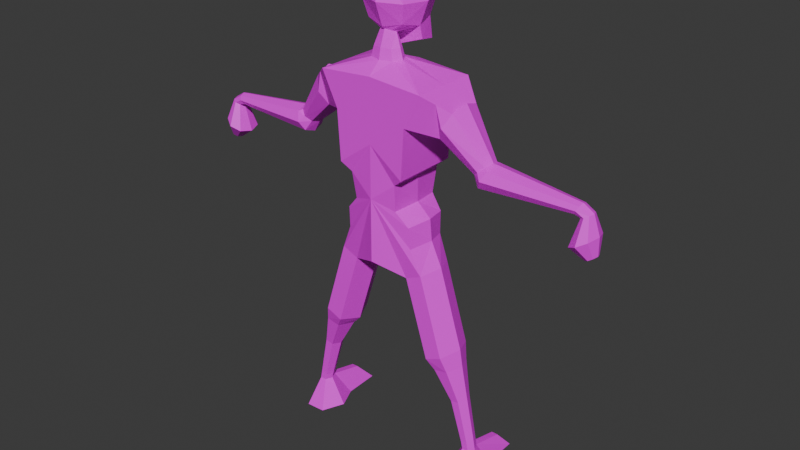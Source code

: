 # Source: ghoul.blend  (saved by Blender 4.1.24; exported with 4.5.12 LTS)
import bpy
from mathutils import Matrix  # noqa: F401  (used for matrix-valued properties, if any)

bpy.ops.wm.read_factory_settings(use_empty=True)
scene = bpy.context.scene
scene.name = 'Scene'

# ---- images (referenced by path relative to the original .blend; pixels are not part of the script)
import os
ASSET_DIR = os.environ.get("B2B_ASSET_DIR", "")  # directory of the original .blend (textures are referenced by path, not embedded)
HERE = os.path.dirname(os.path.abspath(__file__))  # packed textures are extracted next to this script under _unpacked/

def load_image(name, relpath, width, height, colorspace="sRGB"):
    """Load a texture the original file referenced (path relative to the .blend, or extracted next to this script)."""
    p = next((c for c in (os.path.join(HERE, relpath), os.path.join(ASSET_DIR, relpath)) if relpath and os.path.exists(c)), "")
    if p:
        img = bpy.data.images.load(p, check_existing=True)
        img.name = name
    else:  # same state as the original file: an image datablock whose file is absent (Cycles renders it pink)
        img = bpy.data.images.new(name, width, height)
        img.source = "FILE"
        img.filepath = "//" + (relpath or name)
    img.colorspace_settings.name = colorspace
    return img
img_ghoul_tex_pixelart_png = load_image('ghoul_tex_pixelart.png', 'ghoul_tex_pixelart.png', 1024, 1024, 'sRGB')

# ---- materials (node trees are filled in below, after node groups)
mat_material_001 = bpy.data.materials.new('Material.001')
mat_material_001.use_transparent_shadow = False

# ---- material node trees
mat_material_001.use_nodes = True; mat_material_001.node_tree.nodes.clear()
_N = mat_material_001.node_tree.nodes; _L = mat_material_001.node_tree.links
n0 = _N.new('ShaderNodeBsdfPrincipled'); n0.name = 'Principled BSDF'; n0.location = (10, 300)
n1 = _N.new('ShaderNodeOutputMaterial'); n1.name = 'Material Output'; n1.location = (300, 300)
n2 = _N.new('ShaderNodeTexImage'); n2.name = 'Image Texture'; n2.location = (-280, 280)
n2.image = img_ghoul_tex_pixelart_png
n2.interpolation = 'Closest'
_L.new(n0.outputs[0], n1.inputs[0])
_L.new(n2.outputs[0], n0.inputs[0])
n1.is_active_output = True

# ---- world
world_world = bpy.data.worlds.new('World'); scene.world = world_world
world_world.use_nodes = True; world_world.node_tree.nodes.clear()
_N = world_world.node_tree.nodes; _L = world_world.node_tree.links
n0 = _N.new('ShaderNodeOutputWorld'); n0.name = 'World Output'; n0.location = (300, 300)
n1 = _N.new('ShaderNodeBackground'); n1.name = 'Background'; n1.location = (10, 300)
n1.inputs[0].default_value = (0.05088, 0.05088, 0.05088, 1.0)
_L.new(n1.outputs[0], n0.inputs[0])
n0.is_active_output = True
world_world.color = (0.05088, 0.05088, 0.05088)
world_world.use_sun_shadow = False
world_world.sun_shadow_jitter_overblur = 0.0

# ---- meshes
me_cube = bpy.data.meshes.new('Cube')
me_cube.from_pydata([(-0.06992, -0.109, 0.1142), (-0.06584, 0.03563, -0.1466), (-0.06992, 0.109, 0.1142), (0.1481, -0.109, -0.1038), (0.1481, -0.109, 0.1142), (0.1481, 0.109, -0.1038), (0.1481, 0.109, 0.1142), (-0.0938, -0.1329, 0.005182), (-0.0938, -3.092e-10, 0.1381), (-0.0938, 0.1329, 0.005182), (-0.01871, 0.03507, -0.1648), (0.03907, 0.1329, 0.1381), (0.1719, 0.1329, 0.005182), (0.1719, -2.086e-09, -0.1277), (0.1719, 9.596e-10, 0.1381), (0.1719, -0.1329, 0.005182), (-0.01908, -0.03589, -0.1647), (0.03907, -0.1329, 0.1381), (-0.1439, 1.721e-09, 0.005182), (0.03907, 0.183, 0.005182), (0.2221, 2.101e-09, 0.005182), (0.03907, -0.183, 0.005182), (-0.009132, -0.0005259, -0.1685), (0.03907, 1.975e-09, 0.1882), (0.1661, 0.109, -0.2259), (0.05743, 0.1329, -0.2005), (0.1661, -0.109, -0.2259), (0.1773, 1.099e-09, -0.2578), (0.05743, -0.1329, -0.2005), (0.03581, -5.105e-09, -0.2457), (-0.196, -0.0006288, -0.722), (-0.1164, 0.2729, -1.434), (-0.196, 0.2039, -0.8714), (0.196, -0.0006288, -1.031), (0.1164, 0.2729, -1.434), (0.196, 0.2039, -0.8714), (0.196, -0.0006288, -0.722), (-0.196, -0.0006288, -0.5793), (-0.196, 0.2215, -0.5793), (0.196, 0.2215, -0.5793), (0.196, -0.0006288, -0.5793), (-0.196, -0.0006288, -1.031), (5.933e-09, 0.3216, -1.413), (-0.1164, 0.1757, -1.475), (-0.196, -0.0006288, -1.402), (0.1164, 0.1757, -1.475), (0.196, -0.0006288, -1.402), (-5.818e-09, 0.127, -1.496), (-1.741e-16, -0.0006288, -1.402), (-3.318e-17, 0.2039, -0.8714), (-0.1164, 0.4138, -1.892), (0.1164, 0.4138, -1.892), (5.933e-09, 0.4625, -1.871), (-0.1164, 0.3166, -1.933), (0.1164, 0.3166, -1.933), (-5.818e-09, 0.2679, -1.954), (0.1562, 0.1334, -1.078), (2.966e-09, 0.1577, -1.067), (-0.1562, 0.1334, -1.078), (0.1363, 0.2064, -1.159), (4.449e-09, 0.2429, -1.144), (-0.1363, 0.2064, -1.159), (0.1264, 0.2123, -1.287), (5.191e-09, 0.2549, -1.269), (-0.1264, 0.2123, -1.287), (0.196, -0.0006288, -0.8764), (0.1761, 0.1453, -0.9192), (1.483e-09, 0.1575, -0.914), (-0.1761, 0.1453, -0.9192), (-0.196, -0.0006288, -0.8764), (-0.1202, 0.0006188, -0.2921), (-0.09931, 0.06988, -0.2921), (-0.0003244, 0.06878, -0.2921), (0.01979, -0.0009332, -0.2921), (-0.09766, 0.372, -0.6237), (0.09766, 0.372, -0.6237), (-0.09766, 0.4449, -0.4754), (0.09766, 0.4449, -0.4754), (-8.65e-09, 0.4601, -0.4447), (0.1381, 0.4085, -0.5496), (8.65e-09, 0.3569, -0.6545), (-0.1381, 0.4085, -0.5496), (-4.74e-09, 0.5383, -0.7909), (0.05004, 0.5518, -0.7797), (-1.36e-08, 0.6306, -0.7145), (0.05004, 0.6171, -0.7257), (0.07077, 0.5844, -0.7527), (-0.07077, 0.5844, -0.7527), (-0.05004, 0.5518, -0.7797), (-0.05004, 0.6171, -0.7257), (-0.1468, 0.3814, -0.4294), (0.1468, 0.3814, -0.4294), (-0.1468, 0.2968, -0.6015), (0.1468, 0.2968, -0.6015), (-1.39e-09, 0.578, -0.8585), (0.06635, 0.5883, -0.8376), (-1.314e-08, 0.6479, -0.7158), (0.06635, 0.6377, -0.7367), (0.09384, 0.613, -0.7872), (-0.09384, 0.613, -0.7872), (-0.06635, 0.5883, -0.8376), (-0.06635, 0.6377, -0.7367), (-5.551e-09, 1.113, -0.834), (0.03044, 1.118, -0.8244), (-1.094e-08, 1.145, -0.7685), (0.03044, 1.14, -0.7781), (0.04305, 1.129, -0.8013), (-0.04305, 1.129, -0.8013), (-0.03044, 1.118, -0.8244), (-0.03044, 1.14, -0.7781), (-5.551e-09, 1.143, -0.841), (0.03044, 1.152, -0.8359), (-1.094e-08, 1.207, -0.8064), (0.03044, 1.197, -0.8115), (0.04305, 1.175, -0.8237), (-0.04305, 1.175, -0.8237), (-0.03044, 1.152, -0.8359), (-0.03044, 1.197, -0.8115), (-2.486e-09, 1.098, -0.9949), (0.06945, 1.12, -0.9834), (-1.479e-08, 1.245, -0.9161), (0.06945, 1.223, -0.9277), (0.09821, 1.172, -0.9555), (-0.09821, 1.172, -0.9555), (-0.06945, 1.12, -0.9834), (-0.06945, 1.223, -0.9277), (-0.1164, 0.1915, -1.527), (-0.1164, 0.2887, -1.485), (0.1164, 0.1915, -1.527), (-5.818e-09, 0.1428, -1.548), (0.1164, 0.2887, -1.485), (5.933e-09, 0.3374, -1.464), (-0.09073, 0.4397, -1.983), (0.09073, 0.4397, -1.983), (4.744e-09, 0.4802, -1.975), (-0.09073, 0.3589, -2.0), (0.09073, 0.3589, -2.0), (-4.415e-09, 0.3185, -2.008), (-0.053, 0.4962, -2.178), (0.053, 0.4962, -2.178), (3.094e-09, 0.5198, -2.174), (-0.053, 0.4489, -2.188), (0.053, 0.4489, -2.188), (-2.256e-09, 0.4253, -2.193), (-0.04176, 0.5541, -2.432), (0.04176, 0.5541, -2.432), (1.778e-07, 0.5727, -2.428), (-0.04176, 0.5169, -2.44), (0.04176, 0.5169, -2.44), (1.736e-07, 0.4983, -2.443), (-0.04176, 0.5648, -2.487), (0.04176, 0.5648, -2.487), (2.325e-07, 0.5837, -2.488), (-0.04176, 0.5268, -2.485), (0.04176, 0.5268, -2.485), (2.283e-07, 0.5078, -2.485), (-0.1301, 0.5957, -2.653), (0.1301, 0.5957, -2.653), (2.6e-09, 0.5939, -2.655), (-0.1301, 0.4774, -2.648), (0.1301, 0.4774, -2.648), (-1.053e-08, 0.4183, -2.645), (0.0, 0.3814, -0.4294), (-0.04966, 0.09812, -0.2921), (0.0, 0.2968, -0.6015), (-5.16e-09, 1.183, -1.052), (0.02979, 1.192, -1.047), (-1.044e-08, 1.246, -1.018), (0.02979, 1.236, -1.023), (0.04213, 1.214, -1.035), (-0.04213, 1.214, -1.035), (-0.02979, 1.192, -1.047), (-0.02979, 1.236, -1.023), (-0.1164, -0.2729, -1.434), (-0.196, -0.2039, -0.8714), (0.1164, -0.2729, -1.434), (0.196, -0.2039, -0.8714), (-0.196, -0.2215, -0.5793), (0.196, -0.2215, -0.5793), (5.933e-09, -0.3216, -1.413), (-0.1164, -0.1757, -1.475), (0.1164, -0.1757, -1.475), (-5.818e-09, -0.127, -1.496), (-3.318e-17, -0.2039, -0.8714), (-0.1164, -0.4138, -1.892), (0.1164, -0.4138, -1.892), (5.933e-09, -0.4625, -1.871), (-0.1164, -0.3166, -1.933), (0.1164, -0.3166, -1.933), (-5.818e-09, -0.2679, -1.954), (0.1562, -0.1334, -1.078), (2.966e-09, -0.1577, -1.067), (-0.1562, -0.1334, -1.078), (0.1363, -0.2064, -1.159), (4.449e-09, -0.2429, -1.144), (-0.1363, -0.2064, -1.159), (0.1264, -0.2123, -1.287), (5.191e-09, -0.2549, -1.269), (-0.1264, -0.2123, -1.287), (0.1761, -0.1453, -0.9192), (1.483e-09, -0.1575, -0.914), (-0.1761, -0.1453, -0.9192), (-0.1001, -0.0691, -0.2921), (-0.001106, -0.0702, -0.2921), (-0.09766, -0.372, -0.6237), (0.09766, -0.372, -0.6237), (-0.09766, -0.4449, -0.4754), (0.09766, -0.4449, -0.4754), (-8.65e-09, -0.4601, -0.4447), (0.1381, -0.4085, -0.5496), (8.65e-09, -0.3569, -0.6545), (-0.1381, -0.4085, -0.5496), (-4.74e-09, -0.5383, -0.7909), (0.05004, -0.5518, -0.7797), (-1.36e-08, -0.6306, -0.7145), (0.05004, -0.6171, -0.7257), (0.07077, -0.5844, -0.7527), (-0.07077, -0.5844, -0.7527), (-0.05004, -0.5518, -0.7797), (-0.05004, -0.6171, -0.7257), (-0.1468, -0.3814, -0.4294), (0.1468, -0.3814, -0.4294), (-0.1468, -0.2968, -0.6015), (0.1468, -0.2968, -0.6015), (-1.39e-09, -0.578, -0.8585), (0.06635, -0.5883, -0.8376), (-1.314e-08, -0.6479, -0.7158), (0.06635, -0.6377, -0.7367), (0.09384, -0.613, -0.7872), (-0.09384, -0.613, -0.7872), (-0.06635, -0.5883, -0.8376), (-0.06635, -0.6377, -0.7367), (-5.551e-09, -1.113, -0.834), (0.03044, -1.118, -0.8244), (-1.094e-08, -1.145, -0.7685), (0.03044, -1.14, -0.7781), (0.04305, -1.129, -0.8013), (-0.04305, -1.129, -0.8013), (-0.03044, -1.118, -0.8244), (-0.03044, -1.14, -0.7781), (-5.551e-09, -1.143, -0.841), (0.03044, -1.152, -0.8359), (-1.094e-08, -1.207, -0.8064), (0.03044, -1.197, -0.8115), (0.04305, -1.175, -0.8237), (-0.04305, -1.175, -0.8237), (-0.03044, -1.152, -0.8359), (-0.03044, -1.197, -0.8115), (-2.486e-09, -1.098, -0.9949), (0.06945, -1.12, -0.9834), (-1.479e-08, -1.245, -0.9161), (0.06945, -1.223, -0.9277), (0.09821, -1.172, -0.9555), (-0.09821, -1.172, -0.9555), (-0.06945, -1.12, -0.9834), (-0.06945, -1.223, -0.9277), (-0.1164, -0.1915, -1.527), (-0.1164, -0.2887, -1.485), (0.1164, -0.1915, -1.527), (-5.818e-09, -0.1428, -1.548), (0.1164, -0.2887, -1.485), (5.933e-09, -0.3374, -1.464), (-0.09073, -0.4397, -1.983), (0.09073, -0.4397, -1.983), (4.744e-09, -0.4802, -1.975), (-0.09073, -0.3589, -2.0), (0.09073, -0.3589, -2.0), (-4.415e-09, -0.3185, -2.008), (-0.053, -0.4962, -2.178), (0.053, -0.4962, -2.178), (3.094e-09, -0.5198, -2.174), (-0.053, -0.4489, -2.188), (0.053, -0.4489, -2.188), (-2.256e-09, -0.4253, -2.193), (-0.04176, -0.5541, -2.432), (0.04176, -0.5541, -2.432), (1.778e-07, -0.5727, -2.428), (-0.04176, -0.5169, -2.44), (0.04176, -0.5169, -2.44), (1.736e-07, -0.4983, -2.443), (-0.04176, -0.5648, -2.487), (0.04176, -0.5648, -2.487), (2.325e-07, -0.5837, -2.488), (-0.04176, -0.5268, -2.485), (0.04176, -0.5268, -2.485), (2.283e-07, -0.5078, -2.485), (-0.1301, -0.5957, -2.653), (0.1301, -0.5957, -2.653), (2.6e-09, -0.5939, -2.655), (-0.1301, -0.4774, -2.648), (0.1301, -0.4774, -2.648), (-1.053e-08, -0.4183, -2.645), (0.0, -0.3814, -0.4294), (-0.05076, -0.09843, -0.2921), (0.0, -0.2968, -0.6015), (-5.16e-09, -1.183, -1.052), (0.02979, -1.192, -1.047), (-1.044e-08, -1.246, -1.018), (0.02979, -1.236, -1.023), (0.04213, -1.214, -1.035), (-0.04213, -1.214, -1.035), (-0.02979, -1.192, -1.047), (-0.02979, -1.236, -1.023), (0.2493, 0.5268, -2.54), (0.2493, 0.5648, -2.541), (0.3376, 0.4774, -2.641), (0.3376, 0.5957, -2.646), (0.2493, -0.5268, -2.54), (0.2493, -0.5648, -2.541), (0.3376, -0.4774, -2.641), (0.3376, -0.5957, -2.646), (-0.196, -0.0006288, -0.3592), (-0.196, 0.3179, -0.3833), (0.0, 0.3179, -0.3833), (0.196, 0.3179, -0.3833), (0.196, -0.0006288, -0.3592), (0.0, -0.3179, -0.3833), (0.196, -0.3179, -0.3833), (-0.196, -0.3179, -0.3833), (-0.1079, 0.0004977, -0.2331), (-0.09068, 0.05759, -0.2331), (-0.04975, 0.08086, -0.2331), (-0.009092, 0.05668, -0.2331), (0.007484, -0.0007815, -0.2331), (-0.05066, -0.08114, -0.2331), (-0.009736, -0.05787, -0.2331), (-0.09133, -0.05697, -0.2331), (0.07615, 0.07615, -1.434), (0.07615, 0.07615, -1.282), (0.07615, -0.07615, -1.282), (0.07615, -0.07615, -1.434), (-0.07615, 0.07615, -1.282), (-0.07615, 0.07615, -1.434), (-0.07615, -0.07615, -1.282), (-0.07615, -0.07615, -1.434), (-0.04272, -0.05031, -0.1555), (-0.07579, 0.0002665, -0.1427), (-0.0422, 0.05005, -0.1557), (-0.06621, -0.03533, -0.1464), (-0.06992, 0.109, -0.1038), (-0.0938, 7.058e-10, -0.1277), (-0.06992, -0.109, -0.1038), (-0.01542, 0.1209, -0.1157), (-0.01542, -0.1209, -0.1157), (0.03907, -0.1329, -0.1277), (0.03907, 0.1329, -0.1277), (0.03907, 7.141e-11, -0.1778)], [(78, 162), (208, 292)], [(341, 7, 18, 340), (7, 0, 8, 18), (18, 8, 2, 9), (340, 18, 9, 339), (339, 9, 19, 345, 342), (9, 2, 11, 19), (19, 11, 6, 12), (345, 19, 12, 5), (5, 12, 20, 13), (12, 6, 14, 20), (20, 14, 4, 15), (13, 20, 15, 3), (3, 15, 21, 344), (15, 4, 17, 21), (21, 17, 0, 7), (344, 21, 7, 341, 343), (346, 345, 25, 29), (344, 346, 29, 28), (6, 11, 23, 14), (11, 2, 8, 23), (23, 8, 0, 17), (14, 23, 17, 4), (25, 24, 27, 29), (29, 27, 26, 28), (13, 3, 26, 27), (3, 344, 28, 26), (345, 5, 24, 25), (5, 13, 27, 24), (41, 69, 68, 58), (31, 64, 63, 42), (34, 62, 59, 56, 33), (32, 30, 37, 38), (40, 39, 314, 315), (36, 35, 39, 40), (34, 33, 46, 45), (43, 47, 48, 44), (41, 31, 43, 44), (48, 47, 45, 46), (42, 63, 62, 34), (126, 127, 50, 53), (128, 129, 55, 54), (129, 126, 53, 55), (130, 128, 54, 51), (131, 130, 51, 52), (127, 131, 52, 50), (39, 35, 49, 32, 38), (33, 56, 66, 65), (57, 58, 68, 67), (56, 57, 67, 66), (58, 61, 64, 31, 41), (59, 60, 57, 56), (60, 61, 58, 57), (62, 63, 60, 59), (63, 64, 61, 60), (68, 69, 30, 32), (67, 68, 32, 49), (66, 67, 49, 35), (65, 66, 35, 36), (38, 37, 311, 312), (74, 80, 164, 92), (38, 312, 90, 92), (80, 74, 88, 82), (312, 313, 314, 91, 162, 90), (314, 39, 93, 91), (39, 38, 92, 164, 93), (87, 89, 101, 99), (76, 78, 84, 89), (77, 79, 86, 85), (81, 76, 89, 87), (75, 80, 82, 83), (79, 75, 83, 86), (74, 81, 87, 88), (78, 77, 85, 84), (93, 164, 80, 75), (91, 93, 75, 79, 77), (90, 162, 91, 77, 78, 76), (92, 90, 76, 81, 74), (97, 98, 106, 105), (86, 83, 95, 98), (88, 87, 99, 100), (84, 85, 97, 96), (82, 88, 100, 94), (89, 84, 96, 101), (85, 86, 98, 97), (83, 82, 94, 95), (104, 105, 113, 112), (95, 94, 102, 103), (99, 101, 109, 107), (98, 95, 103, 106), (100, 99, 107, 108), (96, 97, 105, 104), (94, 100, 108, 102), (101, 96, 104, 109), (115, 117, 125, 123), (102, 108, 116, 110), (109, 104, 112, 117), (105, 106, 114, 113), (103, 102, 110, 111), (107, 109, 117, 115), (106, 103, 111, 114), (108, 107, 115, 116), (121, 122, 169, 168), (114, 111, 119, 122), (116, 115, 123, 124), (112, 113, 121, 120), (110, 116, 124, 118), (117, 112, 120, 125), (113, 114, 122, 121), (111, 110, 118, 119), (31, 42, 131, 127), (42, 34, 130, 131), (34, 45, 128, 130), (47, 43, 126, 129), (45, 47, 129, 128), (43, 31, 127, 126), (50, 52, 134, 132), (135, 132, 138, 141), (53, 50, 132, 135), (52, 51, 133, 134), (55, 53, 135, 137), (51, 54, 136, 133), (54, 55, 137, 136), (139, 142, 148, 145), (134, 133, 139, 140), (137, 135, 141, 143), (133, 136, 142, 139), (136, 137, 143, 142), (132, 134, 140, 138), (147, 144, 150, 153), (142, 143, 149, 148), (138, 140, 146, 144), (141, 138, 144, 147), (140, 139, 145, 146), (143, 141, 147, 149), (287, 290, 309, 310), (146, 145, 151, 152), (149, 147, 153, 155), (145, 148, 154, 151), (148, 149, 155, 154), (144, 146, 152, 150), (156, 158, 157, 160, 161, 159), (154, 155, 161, 160), (150, 152, 158, 156), (153, 150, 156, 159), (152, 151, 157, 158), (155, 153, 159, 161), (166, 165, 171, 170, 172, 167, 168, 169), (119, 118, 165, 166), (123, 125, 172, 170), (122, 119, 166, 169), (124, 123, 170, 171), (120, 121, 168, 167), (118, 124, 171, 165), (125, 120, 167, 172), (41, 192, 201, 69), (173, 179, 197, 198), (175, 33, 190, 193, 196), (174, 177, 37, 30), (40, 315, 317, 178), (36, 40, 178, 176), (175, 181, 46, 33), (180, 44, 48, 182), (41, 44, 180, 173), (48, 46, 181, 182), (179, 175, 196, 197), (256, 187, 184, 257), (258, 188, 189, 259), (259, 189, 187, 256), (260, 185, 188, 258), (261, 186, 185, 260), (257, 184, 186, 261), (178, 177, 174, 183, 176), (33, 65, 199, 190), (191, 200, 201, 192), (190, 199, 200, 191), (192, 41, 173, 198, 195), (193, 190, 191, 194), (194, 191, 192, 195), (196, 193, 194, 197), (197, 194, 195, 198), (201, 174, 30, 69), (200, 183, 174, 201), (199, 176, 183, 200), (65, 36, 176, 199), (70, 202, 326, 319), (177, 318, 311, 37), (204, 222, 294, 210), (177, 222, 220, 318), (210, 212, 218, 204), (318, 220, 292, 221, 317, 316), (317, 221, 223, 178), (178, 223, 294, 222, 177), (217, 229, 231, 219), (206, 219, 214, 208), (207, 215, 216, 209), (211, 217, 219, 206), (205, 213, 212, 210), (209, 216, 213, 205), (204, 218, 217, 211), (208, 214, 215, 207), (223, 205, 210, 294), (221, 207, 209, 205, 223), (220, 206, 208, 207, 221, 292), (222, 204, 211, 206, 220), (227, 235, 236, 228), (216, 228, 225, 213), (218, 230, 229, 217), (214, 226, 227, 215), (212, 224, 230, 218), (219, 231, 226, 214), (215, 227, 228, 216), (213, 225, 224, 212), (234, 242, 243, 235), (225, 233, 232, 224), (229, 237, 239, 231), (228, 236, 233, 225), (230, 238, 237, 229), (226, 234, 235, 227), (224, 232, 238, 230), (231, 239, 234, 226), (245, 253, 255, 247), (232, 240, 246, 238), (239, 247, 242, 234), (235, 243, 244, 236), (233, 241, 240, 232), (237, 245, 247, 239), (236, 244, 241, 233), (238, 246, 245, 237), (251, 298, 299, 252), (244, 252, 249, 241), (246, 254, 253, 245), (242, 250, 251, 243), (240, 248, 254, 246), (247, 255, 250, 242), (243, 251, 252, 244), (241, 249, 248, 240), (173, 257, 261, 179), (179, 261, 260, 175), (175, 260, 258, 181), (182, 259, 256, 180), (181, 258, 259, 182), (180, 256, 257, 173), (184, 262, 264, 186), (265, 271, 268, 262), (187, 265, 262, 184), (186, 264, 263, 185), (189, 267, 265, 187), (185, 263, 266, 188), (188, 266, 267, 189), (269, 275, 278, 272), (264, 270, 269, 263), (267, 273, 271, 265), (263, 269, 272, 266), (266, 272, 273, 267), (262, 268, 270, 264), (277, 283, 280, 274), (272, 278, 279, 273), (268, 274, 276, 270), (271, 277, 274, 268), (270, 276, 275, 269), (273, 279, 277, 271), (290, 284, 307, 309), (276, 282, 281, 275), (279, 285, 283, 277), (275, 281, 284, 278), (278, 284, 285, 279), (274, 280, 282, 276), (286, 289, 291, 290, 287, 288), (284, 290, 291, 285), (280, 286, 288, 282), (283, 289, 286, 280), (282, 288, 287, 281), (285, 291, 289, 283), (296, 299, 298, 297, 302, 300, 301, 295), (249, 296, 295, 248), (253, 300, 302, 255), (252, 299, 296, 249), (254, 301, 300, 253), (250, 297, 298, 251), (248, 295, 301, 254), (255, 302, 297, 250), (304, 303, 305, 306), (308, 310, 309, 307), (157, 151, 304, 306), (151, 154, 303, 304), (281, 287, 310, 308), (284, 281, 308, 307), (154, 160, 305, 303), (160, 157, 306, 305), (70, 71, 312, 311), (163, 72, 314, 313), (72, 73, 315, 314), (71, 163, 313, 312), (203, 293, 316, 317), (293, 202, 318, 316), (202, 70, 311, 318), (73, 203, 317, 315), (322, 321, 337, 10), (293, 203, 325, 324), (73, 72, 322, 323), (71, 70, 319, 320), (203, 73, 323, 325), (202, 293, 324, 326), (163, 71, 320, 321), (72, 163, 321, 322), (328, 331, 333, 329), (327, 328, 329, 330), (332, 331, 328, 327), (332, 327, 330, 334), (334, 333, 331, 332), (330, 329, 333, 334), (319, 326, 338, 336), (324, 325, 16, 335), (323, 322, 10, 22), (320, 319, 336, 1), (325, 323, 22, 16), (326, 324, 335, 338), (321, 320, 1, 337), (1, 336, 340, 339), (336, 338, 341, 340), (337, 1, 339, 342), (335, 16, 344, 343), (22, 10, 345, 346), (16, 22, 346, 344), (10, 337, 342, 345), (338, 335, 343, 341)])
_uv = me_cube.uv_layers.new(name='UVMap')
_uv.uv.foreach_set('vector', [0.08631, 0.9758, 0.06349, 0.9752, 0.06993, 0.9488, 0.09636, 0.9554, 0.06349, 0.9752, 0.0431, 0.9651, 0.04368, 0.9423, 0.06993, 0.9488, 0.06993, 0.9488, 0.04368, 0.9423, 0.05381, 0.9219, 0.07655, 0.9225, 0.09636, 0.9554, 0.06993, 0.9488, 0.07655, 0.9225, 0.09702, 0.9326, 0.2616, 0.976, 0.2396, 0.9808, 0.2402, 0.9537, 0.2669, 0.9538, 0.2643, 0.9649, 0.2396, 0.9808, 0.2172, 0.9757, 0.2126, 0.9534, 0.2402, 0.9537, 0.9599, 0.7582, 0.9118, 0.8473, 0.8972, 0.8282, 0.9245, 0.7535, 0.9371, 0.6596, 0.9599, 0.7582, 0.9245, 0.7535, 0.918, 0.6742, 0.918, 0.6742, 0.9245, 0.7535, 0.8306, 0.7408, 0.8433, 0.6469, 0.9245, 0.7535, 0.8972, 0.8282, 0.818, 0.8347, 0.8306, 0.7408, 0.8306, 0.7408, 0.818, 0.8347, 0.7432, 0.8074, 0.7368, 0.7281, 0.8433, 0.6469, 0.8306, 0.7408, 0.7368, 0.7281, 0.764, 0.6534, 0.764, 0.6534, 0.7368, 0.7281, 0.7013, 0.7234, 0.7494, 0.6343, 0.7368, 0.7281, 0.7432, 0.8074, 0.7241, 0.822, 0.7013, 0.7234, 0.4682, 0.5698, 0.4689, 0.5403, 0.4925, 0.5459, 0.4972, 0.57, 0.4674, 0.5983, 0.4682, 0.5698, 0.4972, 0.57, 0.4913, 0.5935, 0.4794, 0.5959, 0.07179, 0.9121, 0.04434, 0.9215, 0.04481, 0.9066, 0.07223, 0.8983, 0.09859, 0.9232, 0.07179, 0.9121, 0.07223, 0.8983, 0.09906, 0.9083, 0.8972, 0.8282, 0.9118, 0.8473, 0.8132, 0.8701, 0.818, 0.8347, 0.3849, 0.7116, 0.4089, 0.712, 0.4191, 0.7342, 0.3913, 0.7399, 0.3913, 0.7399, 0.4191, 0.7342, 0.4186, 0.7586, 0.3966, 0.7685, 0.818, 0.8347, 0.8132, 0.8701, 0.7241, 0.822, 0.7432, 0.8074, 0.4905, 0.7694, 0.4663, 0.7668, 0.4611, 0.7434, 0.4919, 0.74, 0.4919, 0.74, 0.4611, 0.7434, 0.4611, 0.7194, 0.4842, 0.7116, 0.8433, 0.6469, 0.764, 0.6534, 0.7756, 0.5672, 0.8557, 0.555, 0.764, 0.6534, 0.7494, 0.6343, 0.7563, 0.5829, 0.7756, 0.5672, 0.9371, 0.6596, 0.918, 0.6742, 0.9296, 0.5879, 0.9441, 0.6082, 0.918, 0.6742, 0.8433, 0.6469, 0.8557, 0.555, 0.9296, 0.5879, 0.1467, 0.2703, 0.113, 0.2703, 0.1224, 0.2384, 0.1571, 0.241, 0.6135, 0.6164, 0.6122, 0.5837, 0.6398, 0.5808, 0.6389, 0.6129, 0.7373, 0.2401, 0.772, 0.2387, 0.7979, 0.2282, 0.8208, 0.2353, 0.8425, 0.2575, 0.1119, 0.2256, 0.07927, 0.2703, 0.04809, 0.2703, 0.04809, 0.2218, 0.9322, 0.2164, 0.9119, 0.1722, 0.942, 0.1352, 0.9759, 0.1963, 0.9038, 0.2294, 0.8555, 0.2024, 0.9119, 0.1722, 0.9322, 0.2164, 0.7373, 0.2401, 0.8425, 0.2575, 0.7688, 0.2914, 0.7378, 0.2632, 0.367, 0.5581, 0.3563, 0.5836, 0.3285, 0.5831, 0.3285, 0.5403, 0.1467, 0.2703, 0.2349, 0.2105, 0.244, 0.2318, 0.2279, 0.2703, 0.3285, 0.5831, 0.3563, 0.5836, 0.367, 0.6089, 0.3285, 0.6259, 0.6389, 0.6129, 0.6398, 0.5808, 0.6674, 0.5851, 0.6643, 0.6176, 0.2553, 0.2283, 0.2461, 0.2071, 0.335, 0.1797, 0.3441, 0.201, 0.04887, 0.5514, 0.07437, 0.5564, 0.07415, 0.644, 0.04864, 0.639, 0.07437, 0.5564, 0.09973, 0.5514, 0.09951, 0.639, 0.07415, 0.644, 0.7256, 0.2416, 0.7262, 0.2647, 0.6341, 0.2769, 0.6335, 0.2538, 0.6386, 0.6242, 0.664, 0.629, 0.6616, 0.7188, 0.6362, 0.7141, 0.6132, 0.6277, 0.6386, 0.6242, 0.6362, 0.7141, 0.6108, 0.7176, 0.426, 0.7116, 0.3624, 0.7116, 0.3624, 0.6688, 0.3624, 0.626, 0.426, 0.6259, 0.8425, 0.2575, 0.8208, 0.2353, 0.8513, 0.2184, 0.8732, 0.2434, 0.6411, 0.536, 0.6069, 0.5373, 0.6034, 0.5026, 0.6419, 0.5026, 0.6752, 0.539, 0.6411, 0.536, 0.6419, 0.5026, 0.6803, 0.5045, 0.1571, 0.241, 0.1749, 0.2251, 0.2028, 0.2238, 0.2349, 0.2105, 0.1467, 0.2703, 0.6702, 0.5573, 0.6405, 0.5534, 0.6411, 0.536, 0.6752, 0.539, 0.6405, 0.5534, 0.6107, 0.5558, 0.6069, 0.5373, 0.6411, 0.536, 0.6674, 0.5851, 0.6398, 0.5808, 0.6405, 0.5534, 0.6702, 0.5573, 0.6398, 0.5808, 0.6122, 0.5837, 0.6107, 0.5558, 0.6405, 0.5534, 0.1224, 0.2384, 0.113, 0.2703, 0.07927, 0.2703, 0.1119, 0.2256, 0.3507, 0.7546, 0.3481, 0.7162, 0.3609, 0.7116, 0.3609, 0.7544, 0.3481, 0.7931, 0.3507, 0.7546, 0.3609, 0.7544, 0.3609, 0.7972, 0.8732, 0.2434, 0.8513, 0.2184, 0.8555, 0.2024, 0.9038, 0.2294, 0.04809, 0.2218, 0.04809, 0.2703, 6.844e-09, 0.2703, 0.005266, 0.2007, 0.3231, 0.6476, 0.3198, 0.6691, 0.3066, 0.6689, 0.3066, 0.6368, 0.04809, 0.2218, 0.005266, 0.2007, 0.01542, 0.1868, 0.05303, 0.2053, 0.3198, 0.6691, 0.3231, 0.6476, 0.3624, 0.6588, 0.3594, 0.6698, 0.2899, 0.5714, 0.2472, 0.5714, 0.2044, 0.5714, 0.2146, 0.5575, 0.2466, 0.5575, 0.2786, 0.5575, 0.942, 0.1352, 0.9119, 0.1722, 0.9004, 0.1594, 0.9269, 0.1269, 0.2902, 0.7116, 0.2902, 0.6259, 0.3066, 0.6368, 0.3066, 0.6689, 0.3066, 0.7009, 0.0862, 0.1425, 0.08034, 0.1353, 0.08272, 0.1308, 0.09369, 0.1362, 0.4191, 0.7221, 0.4389, 0.7116, 0.4499, 0.7711, 0.4396, 0.7754, 0.9117, 0.1186, 0.9005, 0.1325, 0.8438, 0.1163, 0.8461, 0.1074, 0.04169, 0.1809, 0.02556, 0.1729, 0.08034, 0.1353, 0.0862, 0.1425, 0.3231, 0.6903, 0.3198, 0.6691, 0.3594, 0.6698, 0.3624, 0.6807, 0.9005, 0.1325, 0.8889, 0.1466, 0.8414, 0.1253, 0.8438, 0.1163, 0.05798, 0.1889, 0.04169, 0.1809, 0.0862, 0.1425, 0.09214, 0.1496, 0.4389, 0.7116, 0.4611, 0.7141, 0.4611, 0.7713, 0.4499, 0.7711, 0.3066, 0.7009, 0.3066, 0.6689, 0.3198, 0.6691, 0.3231, 0.6903, 0.9269, 0.1269, 0.9004, 0.1594, 0.8889, 0.1466, 0.9005, 0.1325, 0.9117, 0.1186, 0.2786, 0.5575, 0.2466, 0.5575, 0.2146, 0.5575, 0.2247, 0.5436, 0.2464, 0.5403, 0.2673, 0.5436, 0.05303, 0.2053, 0.01542, 0.1868, 0.02556, 0.1729, 0.04169, 0.1809, 0.05798, 0.1889, 0.8421, 0.1043, 0.8345, 0.1137, 0.7844, 0.01264, 0.7879, 0.008306, 0.8438, 0.1163, 0.8414, 0.1253, 0.8266, 0.1233, 0.8345, 0.1137, 0.09214, 0.1496, 0.0862, 0.1425, 0.09369, 0.1362, 0.1048, 0.1416, 0.3327, 0.8794, 0.3351, 0.8898, 0.3308, 0.8931, 0.3292, 0.8793, 0.4806, 0.817, 0.478, 0.8061, 0.4904, 0.8026, 0.495, 0.8171, 0.3358, 0.8694, 0.3327, 0.8794, 0.3292, 0.8793, 0.3317, 0.8661, 0.8461, 0.1074, 0.8438, 0.1163, 0.8345, 0.1137, 0.8421, 0.1043, 0.478, 0.828, 0.4806, 0.817, 0.495, 0.8171, 0.4904, 0.8316, 0.2277, 0.8767, 0.2285, 0.883, 0.2168, 0.883, 0.2151, 0.8767, 0.2902, 0.7147, 0.3044, 0.7116, 0.312, 0.8282, 0.3054, 0.8296, 0.09369, 0.1362, 0.08272, 0.1308, 0.09183, 0.02102, 0.09686, 0.0235, 0.8345, 0.1137, 0.8266, 0.1233, 0.7808, 0.01702, 0.7844, 0.01264, 0.1048, 0.1416, 0.09369, 0.1362, 0.09686, 0.0235, 0.1019, 0.02597, 0.3292, 0.8793, 0.3308, 0.8931, 0.2285, 0.883, 0.2277, 0.8767, 0.3044, 0.7116, 0.3191, 0.7129, 0.3187, 0.8288, 0.312, 0.8282, 0.3317, 0.8661, 0.3292, 0.8793, 0.2277, 0.8767, 0.2289, 0.8706, 0.1018, 0.01349, 0.09912, 0.008536, 0.1244, 0.00288, 0.1305, 0.01419, 0.312, 0.8282, 0.3187, 0.8288, 0.3191, 0.8363, 0.3123, 0.8347, 0.2289, 0.8706, 0.2277, 0.8767, 0.2151, 0.8767, 0.2172, 0.8706, 0.7879, 0.008306, 0.7844, 0.01264, 0.7758, 0.005589, 0.7761, -6.529e-09, 0.3054, 0.8296, 0.312, 0.8282, 0.3123, 0.8347, 0.3059, 0.8371, 0.09686, 0.0235, 0.09183, 0.02102, 0.09912, 0.008536, 0.1018, 0.01349, 0.7844, 0.01264, 0.7808, 0.01702, 0.7754, 0.01124, 0.7758, 0.005589, 0.1019, 0.02597, 0.09686, 0.0235, 0.1018, 0.01349, 0.1045, 0.01845, 0.7509, 0.005355, 0.7502, 0.0181, 0.7303, 0.01698, 0.7306, 0.01151, 0.7758, 0.005589, 0.7754, 0.01124, 0.7492, 0.03099, 0.7502, 0.0181, 0.1045, 0.01845, 0.1018, 0.01349, 0.1305, 0.01419, 0.1366, 0.02549, 0.2864, 0.9767, 0.2856, 0.9704, 0.3062, 0.956, 0.3082, 0.9702, 0.04837, 0.7947, 0.05501, 0.7935, 0.06357, 0.826, 0.04843, 0.8287, 0.2891, 0.9823, 0.2864, 0.9767, 0.3082, 0.9702, 0.3143, 0.9831, 0.7761, -6.529e-09, 0.7758, 0.005589, 0.7502, 0.0181, 0.7509, 0.005355, 0.0417, 0.7935, 0.04837, 0.7947, 0.04843, 0.8287, 0.03322, 0.826, 0.6135, 0.6164, 0.6389, 0.6129, 0.6386, 0.6242, 0.6132, 0.6277, 0.6389, 0.6129, 0.6643, 0.6176, 0.664, 0.629, 0.6386, 0.6242, 0.7373, 0.2401, 0.7378, 0.2632, 0.7262, 0.2647, 0.7256, 0.2416, 0.0744, 0.5453, 0.09976, 0.5403, 0.09973, 0.5514, 0.07437, 0.5564, 0.04889, 0.5403, 0.0744, 0.5453, 0.07437, 0.5564, 0.04887, 0.5514, 0.244, 0.2318, 0.2349, 0.2105, 0.2461, 0.2071, 0.2553, 0.2283, 0.6108, 0.7176, 0.6362, 0.7141, 0.6356, 0.737, 0.6158, 0.738, 0.3587, 0.1917, 0.3551, 0.1741, 0.3978, 0.1617, 0.3999, 0.1721, 0.3441, 0.201, 0.335, 0.1797, 0.3551, 0.1741, 0.3587, 0.1917, 0.6362, 0.7141, 0.6616, 0.7188, 0.6555, 0.739, 0.6356, 0.737, 0.07415, 0.644, 0.09951, 0.639, 0.09383, 0.6532, 0.07407, 0.6554, 0.6335, 0.2538, 0.6341, 0.2769, 0.6169, 0.2747, 0.6128, 0.2571, 0.04864, 0.639, 0.07415, 0.644, 0.07407, 0.6554, 0.05418, 0.6532, 0.5687, 0.2638, 0.5711, 0.274, 0.515, 0.2835, 0.5131, 0.2754, 0.6356, 0.737, 0.6555, 0.739, 0.6461, 0.7818, 0.6345, 0.7807, 0.07407, 0.6554, 0.09383, 0.6532, 0.08543, 0.6935, 0.07388, 0.6947, 0.6128, 0.2571, 0.6169, 0.2747, 0.5711, 0.274, 0.5687, 0.2638, 0.05418, 0.6532, 0.07407, 0.6554, 0.07388, 0.6947, 0.06227, 0.6935, 0.6158, 0.738, 0.6356, 0.737, 0.6345, 0.7807, 0.6229, 0.7813, 0.4548, 0.1572, 0.4532, 0.1491, 0.4652, 0.1468, 0.4648, 0.1551, 0.06227, 0.6935, 0.07388, 0.6947, 0.07375, 0.7487, 0.0646, 0.7477, 0.6229, 0.7813, 0.6345, 0.7807, 0.6331, 0.8367, 0.6239, 0.8372, 0.3999, 0.1721, 0.3978, 0.1617, 0.4532, 0.1491, 0.4548, 0.1572, 0.6345, 0.7807, 0.6461, 0.7818, 0.6422, 0.8376, 0.6331, 0.8367, 0.07388, 0.6947, 0.08543, 0.6935, 0.08285, 0.7477, 0.07375, 0.7487, 0.1712, 0.9246, 0.1719, 0.9004, 0.2143, 0.9018, 0.2135, 0.9259, 0.6331, 0.8367, 0.6422, 0.8376, 0.6419, 0.8497, 0.6327, 0.8498, 0.07375, 0.7487, 0.08285, 0.7477, 0.08283, 0.7577, 0.07373, 0.7576, 0.5131, 0.2754, 0.515, 0.2835, 0.505, 0.2857, 0.5012, 0.2783, 0.0646, 0.7477, 0.07375, 0.7487, 0.07373, 0.7576, 0.06458, 0.7577, 0.6239, 0.8372, 0.6331, 0.8367, 0.6327, 0.8498, 0.6236, 0.8493, 0.2147, 0.8895, 0.2412, 0.8907, 0.2678, 0.8911, 0.267, 0.9153, 0.2401, 0.9265, 0.2139, 0.9136, 0.06458, 0.7577, 0.07373, 0.7576, 0.07387, 0.7935, 0.04535, 0.7935, 0.6236, 0.8493, 0.6327, 0.8498, 0.6318, 0.8864, 0.6034, 0.8852, 0.4648, 0.1551, 0.4652, 0.1468, 0.5012, 0.14, 0.5001, 0.1659, 0.6327, 0.8498, 0.6419, 0.8497, 0.6602, 0.8866, 0.6318, 0.8864, 0.07373, 0.7576, 0.08283, 0.7577, 0.1022, 0.7935, 0.07387, 0.7935, 0.1438, 0.8151, 0.1494, 0.8113, 0.1563, 0.8113, 0.1603, 0.8152, 0.1592, 0.8206, 0.1535, 0.8244, 0.1467, 0.8243, 0.1427, 0.8205, 0.1312, 0.8024, 0.1444, 0.7935, 0.1494, 0.8113, 0.1438, 0.8151, 0.1305, 0.01419, 0.1244, 0.00288, 0.1453, -7.352e-09, 0.1479, 0.004851, 0.7502, 0.0181, 0.7492, 0.03099, 0.7299, 0.0225, 0.7303, 0.01698, 0.1366, 0.02549, 0.1305, 0.01419, 0.1479, 0.004851, 0.1505, 0.0097, 0.3082, 0.9702, 0.3062, 0.956, 0.3273, 0.9581, 0.3281, 0.9642, 0.1444, 0.7935, 0.1603, 0.7936, 0.1563, 0.8113, 0.1494, 0.8113, 0.3143, 0.9831, 0.3082, 0.9702, 0.3281, 0.9642, 0.3307, 0.9698, 0.1467, 0.2703, 0.1571, 0.2993, 0.1224, 0.3019, 0.113, 0.2703, 0.5933, 0.6164, 0.5679, 0.6129, 0.567, 0.5808, 0.5946, 0.5837, 0.787, 0.3485, 0.8425, 0.2575, 0.8451, 0.2882, 0.8355, 0.3102, 0.8107, 0.323, 0.1119, 0.3147, 0.04809, 0.3186, 0.04809, 0.2703, 0.07927, 0.2703, 0.9322, 0.2164, 0.9759, 0.1963, 1.0, 0.2615, 0.9523, 0.2602, 0.9038, 0.2294, 0.9322, 0.2164, 0.9523, 0.2602, 0.8927, 0.2833, 0.787, 0.3485, 0.7698, 0.333, 0.7688, 0.2914, 0.8425, 0.2575, 0.2902, 0.5581, 0.3285, 0.5403, 0.3285, 0.5831, 0.3008, 0.5836, 0.1467, 0.2703, 0.2279, 0.2703, 0.244, 0.3085, 0.2349, 0.3298, 0.3285, 0.5831, 0.3285, 0.6259, 0.2902, 0.6089, 0.3008, 0.5836, 0.5679, 0.6129, 0.5425, 0.6176, 0.5394, 0.5851, 0.567, 0.5808, 0.2553, 0.312, 0.3441, 0.3393, 0.335, 0.3606, 0.2461, 0.3333, 0.1555, 0.5514, 0.1558, 0.639, 0.1302, 0.644, 0.13, 0.5564, 0.13, 0.5564, 0.1302, 0.644, 0.1049, 0.639, 0.1047, 0.5514, 0.7783, 0.3563, 0.7089, 0.4182, 0.6918, 0.4027, 0.7611, 0.3408, 0.5682, 0.6242, 0.5706, 0.7141, 0.5452, 0.7188, 0.5428, 0.629, 0.5936, 0.6277, 0.596, 0.7176, 0.5706, 0.7141, 0.5682, 0.6242, 0.426, 0.7116, 0.426, 0.6259, 0.4896, 0.626, 0.4896, 0.6688, 0.4896, 0.7116, 0.8425, 0.2575, 0.8732, 0.2434, 0.8778, 0.2761, 0.8451, 0.2882, 0.5658, 0.536, 0.5649, 0.5026, 0.6034, 0.5026, 0.5999, 0.5373, 0.5316, 0.539, 0.5265, 0.5045, 0.5649, 0.5026, 0.5658, 0.536, 0.1571, 0.2993, 0.1467, 0.2703, 0.2349, 0.3298, 0.2028, 0.3166, 0.1749, 0.3153, 0.5366, 0.5573, 0.5316, 0.539, 0.5658, 0.536, 0.5663, 0.5534, 0.5663, 0.5534, 0.5658, 0.536, 0.5999, 0.5373, 0.5961, 0.5558, 0.5394, 0.5851, 0.5366, 0.5573, 0.5663, 0.5534, 0.567, 0.5808, 0.567, 0.5808, 0.5663, 0.5534, 0.5961, 0.5558, 0.5946, 0.5837, 0.1224, 0.3019, 0.1119, 0.3147, 0.07927, 0.2703, 0.113, 0.2703, 0.2806, 0.7844, 0.2705, 0.7842, 0.2705, 0.7414, 0.2833, 0.7459, 0.2833, 0.8229, 0.2705, 0.827, 0.2705, 0.7842, 0.2806, 0.7844, 0.8732, 0.2434, 0.9038, 0.2294, 0.8927, 0.2833, 0.8778, 0.2761, 0.1289, 0.9633, 0.1255, 0.9772, 0.1145, 0.9719, 0.1173, 0.9605, 0.04809, 0.3186, 0.005266, 0.3396, 6.844e-09, 0.2703, 0.04809, 0.2703, 0.4063, 0.562, 0.4227, 0.5512, 0.4227, 0.5832, 0.4096, 0.5835, 0.04809, 0.3186, 0.05303, 0.335, 0.01542, 0.3535, 0.005266, 0.3396, 0.4096, 0.5835, 0.3699, 0.5842, 0.367, 0.5732, 0.4063, 0.562, 0.2899, 0.7103, 0.2786, 0.7242, 0.2466, 0.7242, 0.2146, 0.7242, 0.2044, 0.7103, 0.2472, 0.7103, 1.0, 0.2615, 0.9964, 0.2784, 0.9545, 0.2773, 0.9523, 0.2602, 0.4391, 0.6259, 0.4227, 0.6153, 0.4227, 0.5832, 0.4227, 0.5512, 0.4391, 0.5403, 0.0862, 0.3979, 0.09369, 0.4041, 0.08272, 0.4095, 0.08034, 0.405, 0.2463, 0.7518, 0.2259, 0.8051, 0.2156, 0.8008, 0.2266, 0.7414, 0.9928, 0.2953, 0.9586, 0.3524, 0.9504, 0.3484, 0.975, 0.2948, 0.04169, 0.3594, 0.0862, 0.3979, 0.08034, 0.405, 0.02556, 0.3674, 0.4063, 0.6047, 0.367, 0.595, 0.3699, 0.5842, 0.4096, 0.5835, 0.975, 0.2948, 0.9504, 0.3484, 0.9419, 0.3444, 0.9567, 0.2944, 0.05798, 0.3514, 0.09214, 0.3907, 0.0862, 0.3979, 0.04169, 0.3594, 0.2266, 0.7414, 0.2156, 0.8008, 0.2044, 0.801, 0.2044, 0.7438, 0.4227, 0.6153, 0.4063, 0.6047, 0.4096, 0.5835, 0.4227, 0.5832, 0.9964, 0.2784, 0.9928, 0.2953, 0.975, 0.2948, 0.9567, 0.2944, 0.9545, 0.2773, 0.2786, 0.7242, 0.2673, 0.7381, 0.2464, 0.7414, 0.2247, 0.7381, 0.2146, 0.7242, 0.2466, 0.7242, 0.05303, 0.335, 0.05798, 0.3514, 0.04169, 0.3594, 0.02556, 0.3674, 0.01542, 0.3535, 0.9584, 0.3575, 0.9958, 0.4612, 0.9902, 0.461, 0.9462, 0.3571, 0.9504, 0.3484, 0.9462, 0.3571, 0.9338, 0.3569, 0.9419, 0.3444, 0.09214, 0.3907, 0.1048, 0.3987, 0.09369, 0.4041, 0.0862, 0.3979, 0.09749, 0.8722, 0.101, 0.8724, 0.0985, 0.886, 0.0944, 0.8825, 0.4755, 0.817, 0.4611, 0.8171, 0.4657, 0.8026, 0.478, 0.8061, 0.09505, 0.8621, 0.09935, 0.859, 0.101, 0.8724, 0.09749, 0.8722, 0.9586, 0.3524, 0.9584, 0.3575, 0.9462, 0.3571, 0.9504, 0.3484, 0.478, 0.828, 0.4657, 0.8316, 0.4611, 0.8171, 0.4755, 0.817, 0.2025, 0.8762, 0.2151, 0.877, 0.2129, 0.8832, 0.2013, 0.8824, 0.3481, 0.7147, 0.3328, 0.8296, 0.3263, 0.8282, 0.3338, 0.7116, 0.09369, 0.4041, 0.09686, 0.5168, 0.09183, 0.5193, 0.08272, 0.4095, 0.9462, 0.3571, 0.9902, 0.461, 0.9845, 0.4609, 0.9338, 0.3569, 0.1048, 0.3987, 0.1019, 0.5143, 0.09686, 0.5168, 0.09369, 0.4041, 0.101, 0.8724, 0.2025, 0.8762, 0.2013, 0.8824, 0.0985, 0.886, 0.3338, 0.7116, 0.3263, 0.8282, 0.3196, 0.8288, 0.3191, 0.7129, 0.09935, 0.859, 0.2017, 0.87, 0.2025, 0.8762, 0.101, 0.8724, 0.1018, 0.5268, 0.1305, 0.5261, 0.1244, 0.5374, 0.09912, 0.5318, 0.3263, 0.8282, 0.3259, 0.8347, 0.3191, 0.8363, 0.3196, 0.8288, 0.2017, 0.87, 0.2133, 0.8708, 0.2151, 0.877, 0.2025, 0.8762, 0.9958, 0.4612, 0.9944, 0.4755, 0.99, 0.4721, 0.9902, 0.461, 0.3328, 0.8296, 0.3324, 0.8371, 0.3259, 0.8347, 0.3263, 0.8282, 0.09686, 0.5168, 0.1018, 0.5268, 0.09912, 0.5318, 0.09183, 0.5193, 0.9902, 0.461, 0.99, 0.4721, 0.9854, 0.4688, 0.9845, 0.4609, 0.1019, 0.5143, 0.1045, 0.5219, 0.1018, 0.5268, 0.09686, 0.5168, 0.9739, 0.4912, 0.956, 0.5026, 0.9516, 0.4992, 0.9638, 0.4834, 0.99, 0.4721, 0.9638, 0.4834, 0.9534, 0.4757, 0.9854, 0.4688, 0.1045, 0.5219, 0.1366, 0.5148, 0.1305, 0.5261, 0.1018, 0.5268, 0.2878, 0.934, 0.3091, 0.9419, 0.3062, 0.956, 0.2865, 0.9402, 0.07877, 0.7947, 0.07871, 0.8287, 0.06357, 0.826, 0.07213, 0.7935, 0.2908, 0.9285, 0.316, 0.9293, 0.3091, 0.9419, 0.2878, 0.934, 0.9944, 0.4755, 0.9739, 0.4912, 0.9638, 0.4834, 0.99, 0.4721, 0.08544, 0.7935, 0.09392, 0.826, 0.07871, 0.8287, 0.07877, 0.7947, 0.5933, 0.6164, 0.5936, 0.6277, 0.5682, 0.6242, 0.5679, 0.6129, 0.5679, 0.6129, 0.5682, 0.6242, 0.5428, 0.629, 0.5425, 0.6176, 0.787, 0.3485, 0.7783, 0.3563, 0.7611, 0.3408, 0.7698, 0.333, 0.13, 0.5453, 0.13, 0.5564, 0.1047, 0.5514, 0.1046, 0.5403, 0.1555, 0.5403, 0.1555, 0.5514, 0.13, 0.5564, 0.13, 0.5453, 0.244, 0.3085, 0.2553, 0.312, 0.2461, 0.3333, 0.2349, 0.3298, 0.596, 0.7176, 0.591, 0.738, 0.5712, 0.737, 0.5706, 0.7141, 0.3587, 0.3486, 0.3999, 0.3682, 0.3978, 0.3786, 0.3551, 0.3662, 0.3441, 0.3393, 0.3587, 0.3486, 0.3551, 0.3662, 0.335, 0.3606, 0.5706, 0.7141, 0.5712, 0.737, 0.5513, 0.739, 0.5452, 0.7188, 0.1302, 0.644, 0.1303, 0.6554, 0.1106, 0.6532, 0.1049, 0.639, 0.7089, 0.4182, 0.6929, 0.4318, 0.6823, 0.4172, 0.6918, 0.4027, 0.1558, 0.639, 0.1502, 0.6532, 0.1303, 0.6554, 0.1302, 0.644, 0.6592, 0.4608, 0.6141, 0.4954, 0.6092, 0.4887, 0.653, 0.4523, 0.5712, 0.737, 0.5723, 0.7807, 0.5607, 0.7818, 0.5513, 0.739, 0.1303, 0.6554, 0.1305, 0.6947, 0.119, 0.6935, 0.1106, 0.6532, 0.6929, 0.4318, 0.6592, 0.4608, 0.653, 0.4523, 0.6823, 0.4172, 0.1502, 0.6532, 0.1421, 0.6935, 0.1305, 0.6947, 0.1303, 0.6554, 0.591, 0.738, 0.5839, 0.7813, 0.5723, 0.7807, 0.5712, 0.737, 0.4548, 0.3831, 0.4648, 0.3853, 0.4652, 0.3936, 0.4532, 0.3912, 0.1421, 0.6935, 0.1398, 0.7477, 0.1306, 0.7487, 0.1305, 0.6947, 0.5839, 0.7813, 0.5829, 0.8372, 0.5738, 0.8367, 0.5723, 0.7807, 0.3999, 0.3682, 0.4548, 0.3831, 0.4532, 0.3912, 0.3978, 0.3786, 0.5723, 0.7807, 0.5738, 0.8367, 0.5646, 0.8376, 0.5607, 0.7818, 0.1305, 0.6947, 0.1306, 0.7487, 0.1215, 0.7477, 0.119, 0.6935, 0.159, 0.7935, 0.1398, 0.7577, 0.1852, 0.7695, 0.2044, 0.7921, 0.5738, 0.8367, 0.5741, 0.8498, 0.5649, 0.8497, 0.5646, 0.8376, 0.1306, 0.7487, 0.1307, 0.7576, 0.1216, 0.7577, 0.1215, 0.7477, 0.6141, 0.4954, 0.6042, 0.5026, 0.601, 0.4949, 0.6092, 0.4887, 0.1398, 0.7477, 0.1398, 0.7577, 0.1307, 0.7576, 0.1306, 0.7487, 0.5829, 0.8372, 0.5832, 0.8493, 0.5741, 0.8498, 0.5738, 0.8367, 0.1181, 0.9229, 0.1188, 0.8988, 0.1458, 0.8875, 0.1719, 0.9004, 0.1712, 0.9246, 0.1447, 0.9234, 0.1398, 0.7577, 0.159, 0.7935, 0.1305, 0.7935, 0.1307, 0.7576, 0.5832, 0.8493, 0.6034, 0.8852, 0.575, 0.8864, 0.5741, 0.8498, 0.4648, 0.3853, 0.5001, 0.3745, 0.5012, 0.4003, 0.4652, 0.3936, 0.5741, 0.8498, 0.575, 0.8864, 0.5466, 0.8866, 0.5649, 0.8497, 0.1307, 0.7576, 0.1305, 0.7935, 0.1022, 0.7935, 0.1216, 0.7577, 0.1187, 0.8151, 0.1198, 0.8205, 0.1158, 0.8243, 0.1089, 0.8244, 0.1033, 0.8206, 0.1022, 0.8152, 0.1062, 0.8113, 0.1131, 0.8113, 0.1312, 0.8024, 0.1187, 0.8151, 0.1131, 0.8113, 0.1181, 0.7935, 0.1305, 0.5261, 0.1479, 0.5355, 0.1453, 0.5403, 0.1244, 0.5374, 0.9638, 0.4834, 0.9516, 0.4992, 0.9472, 0.4959, 0.9534, 0.4757, 0.1366, 0.5148, 0.1505, 0.5306, 0.1479, 0.5355, 0.1305, 0.5261, 0.3091, 0.9419, 0.3286, 0.9491, 0.3273, 0.9551, 0.3062, 0.956, 0.1181, 0.7935, 0.1131, 0.8113, 0.1062, 0.8113, 0.1022, 0.7936, 0.316, 0.9293, 0.3316, 0.9437, 0.3286, 0.9491, 0.3091, 0.9419, 0.3624, 0.8199, 0.3624, 0.8116, 0.3845, 0.8018, 0.3845, 0.8276, 0.4178, 0.8189, 0.3956, 0.8266, 0.3956, 0.8008, 0.4178, 0.8106, 0.6602, 0.8866, 0.6419, 0.8497, 0.6869, 0.8627, 0.7056, 0.8863, 0.4919, 0.7117, 0.5001, 0.7116, 0.5001, 0.7576, 0.4919, 0.7576, 0.5649, 0.8497, 0.5466, 0.8866, 0.5012, 0.8863, 0.5199, 0.8627, 0.4896, 0.6259, 0.4979, 0.626, 0.4979, 0.6719, 0.4896, 0.6719, 0.06458, 0.7577, 0.04535, 0.7935, -6.075e-09, 0.7921, 0.01923, 0.7695, 0.267, 0.9153, 0.2678, 0.8911, 0.3101, 0.8925, 0.3093, 0.9166, 0.2745, 0.6407, 0.2699, 0.6256, 0.2899, 0.5714, 0.2902, 0.641, 0.2591, 0.6194, 0.2483, 0.6258, 0.2044, 0.5714, 0.2472, 0.5714, 0.2483, 0.6258, 0.2439, 0.641, 0.2047, 0.641, 0.2044, 0.5714, 0.2699, 0.6256, 0.2591, 0.6194, 0.2472, 0.5714, 0.2899, 0.5714, 0.2485, 0.6562, 0.2593, 0.6623, 0.2472, 0.7103, 0.2044, 0.7103, 0.2593, 0.6623, 0.2701, 0.6559, 0.2899, 0.7103, 0.2472, 0.7103, 0.2701, 0.6559, 0.2745, 0.6407, 0.2902, 0.641, 0.2899, 0.7103, 0.2439, 0.641, 0.2485, 0.6562, 0.2044, 0.7103, 0.2047, 0.641, 0.2657, 0.8182, 0.2568, 0.8186, 0.2581, 0.8014, 0.2633, 0.8032, 0.4065, 0.8008, 0.3956, 0.8003, 0.3978, 0.7873, 0.4068, 0.7877, 0.1879, 0.8087, 0.188, 0.8239, 0.1752, 0.8212, 0.1751, 0.8087, 0.1324, 0.9496, 0.1289, 0.9633, 0.1173, 0.9605, 0.1201, 0.9491, 0.188, 0.7935, 0.1879, 0.8087, 0.1751, 0.8087, 0.1752, 0.7962, 0.4173, 0.8008, 0.4065, 0.8008, 0.4068, 0.7877, 0.4156, 0.7877, 0.2571, 0.8316, 0.2463, 0.8316, 0.2479, 0.8186, 0.2568, 0.8186, 0.2679, 0.8311, 0.2571, 0.8316, 0.2568, 0.8186, 0.2657, 0.8182, -8.026e-10, 0.7935, 0.03322, 0.7935, 0.03322, 0.8268, 2.096e-07, 0.8268, 0.4524, 0.8086, 0.4191, 0.8086, 0.4191, 0.7754, 0.4524, 0.7754, 0.309, 0.9287, 0.31, 0.8976, 0.341, 0.8986, 0.3401, 0.9297, 0.4611, 0.7694, 0.4943, 0.7694, 0.4943, 0.8026, 0.4611, 0.8026, 0.3956, 0.8018, 0.3624, 0.8018, 0.3624, 0.7685, 0.3956, 0.7685, 0.07718, 0.8673, 0.07619, 0.8984, 0.0451, 0.8974, 0.04609, 0.8664, 0.1173, 0.9605, 0.1145, 0.9719, 0.09838, 0.9633, 0.09938, 0.9561, 0.4068, 0.7877, 0.3978, 0.7873, 0.4002, 0.7722, 0.4054, 0.7705, 0.1751, 0.8087, 0.1752, 0.8212, 0.1603, 0.8165, 0.1611, 0.8087, 0.1201, 0.9491, 0.1173, 0.9605, 0.09938, 0.9561, 0.1019, 0.9493, 0.1752, 0.7962, 0.1751, 0.8087, 0.1611, 0.8087, 0.1603, 0.801, 0.4156, 0.7877, 0.4068, 0.7877, 0.4054, 0.7705, 0.4106, 0.7685, 0.2568, 0.8186, 0.2479, 0.8186, 0.2529, 0.7994, 0.2581, 0.8014, 0.1019, 0.9493, 0.09938, 0.9561, 0.09636, 0.9554, 0.09702, 0.9326, 0.09938, 0.9561, 0.09838, 0.9633, 0.08631, 0.9758, 0.09636, 0.9554, 0.2526, 0.7595, 0.2474, 0.7626, 0.2463, 0.7466, 0.2583, 0.744, 0.2525, 0.7814, 0.2577, 0.7782, 0.2702, 0.7994, 0.2583, 0.7968, 0.2599, 0.7705, 0.2578, 0.7627, 0.2702, 0.7414, 0.2705, 0.7704, 0.2577, 0.7782, 0.2599, 0.7705, 0.2705, 0.7704, 0.2702, 0.7994, 0.2578, 0.7627, 0.2526, 0.7595, 0.2583, 0.744, 0.2702, 0.7414, 0.2473, 0.7781, 0.2525, 0.7814, 0.2583, 0.7968, 0.2463, 0.7942])
me_cube.materials.append(mat_material_001)
me_cube.update()
arm_armature = bpy.data.armatures.new('Armature')  # bones are not reproduced

# ---- objects
ob_empty = bpy.data.objects.new('Empty', None)
ob_ghoul = bpy.data.objects.new('Ghoul', me_cube)
ob_armature = bpy.data.objects.new('Armature', arm_armature)

# ---- transforms, parenting, visibility, modifiers, constraints
ob_empty.location = (-1.883, -3.672, 4.471)
ob_empty.rotation_euler = (1.571, -0.0, 3.142)
ob_empty.empty_display_type = 'IMAGE'
ob_empty.empty_display_size = 5.0
ob_empty.empty_image_offset = (-0.9398, -0.9981)
ob_ghoul.parent = ob_armature
ob_ghoul.matrix_parent_inverse = Matrix(((1.0, -0.0, 0.0, -0.4988), (-0.0, 1.0, -0.0, -0.4725), (0.0, -0.0, 1.0, -0.01313), (-0.0, 0.0, -0.0, 1.0)))
ob_ghoul.location = (0.0, 0.0, 4.348)
ob_ghoul.rotation_euler = (0.0, -0.0, 1.571)
ob_ghoul.scale = (1.642, 1.642, 1.642)
_vg = ob_ghoul.vertex_groups.new(name='lower_spine')
for _i, _w in zip([30, 32, 33, 35, 36, 41, 44, 46, 49, 56, 57, 58, 59, 60, 61, 62, 63, 64, 65, 66, 67, 68, 69, 174, 176, 181, 183, 190, 191, 192, 193, 194, 195, 196, 197, 198, 199, 200, 201, 327, 328, 329, 330, 331, 332, 333, 334], [0.03747, 0.1012, 0.7633, 0.1004, 0.0228, 0.7947, 0.1767, 0.1713, 0.0926, 0.6811, 0.7167, 0.6871, 0.5611, 0.598, 0.5819, 0.2404, 0.1552, 0.2501, 0.1504, 0.197, 0.1673, 0.1846, 0.1593, 0.09501, 0.09376, 0.001042, 0.08284, 0.6834, 0.7458, 0.7022, 0.592, 0.6268, 0.6014, 0.2533, 0.1682, 0.2561, 0.1907, 0.1557, 0.1787, 0.09984, 0.8181, 0.856, 0.1319, 0.8468, 0.09974, 0.8562, 0.07998]): _vg.add([_i], _w, 'REPLACE')
_vg = ob_ghoul.vertex_groups.new(name='mid_spine')
for _i, _w in zip([30, 32, 33, 35, 36, 37, 38, 39, 40, 41, 44, 46, 49, 56, 57, 58, 59, 60, 61, 62, 64, 65, 66, 67, 68, 69, 92, 93, 164, 174, 176, 177, 178, 183, 190, 191, 192, 193, 194, 195, 196, 198, 199, 200, 201, 222, 223, 294, 311, 312, 315, 318], [0.8259, 0.7441, 0.1566, 0.7623, 0.8153, 0.7168, 0.1692, 0.1905, 0.6812, 0.1357, 0.009988, 0.01887, 0.7687, 0.1586, 0.1669, 0.1571, 0.09085, 0.07568, 0.08791, 0.03841, 0.02959, 0.7818, 0.7061, 0.7494, 0.7206, 0.7763, 0.06971, 0.06458, 0.04559, 0.7586, 0.7768, 0.1676, 0.1883, 0.7908, 0.1628, 0.1555, 0.1525, 0.08962, 0.06981, 0.08334, 0.0376, 0.02771, 0.7192, 0.7743, 0.7342, 0.06794, 0.06223, 0.0383, 0.08874, 0.002977, 0.1072, 0.002535]): _vg.add([_i], _w, 'REPLACE')
_vg = ob_ghoul.vertex_groups.new(name='neck')
for _i, _w in zip([1, 10, 37, 40, 70, 71, 72, 73, 163, 202, 203, 220, 293, 311, 312, 314, 315, 316, 317, 318, 319, 320, 321, 322, 323, 324, 325, 326, 335, 336, 337, 338, 340], [0.07739, 0.05947, 0.004557, 0.006724, 0.7328, 0.6906, 0.8087, 0.9607, 0.5051, 0.7978, 0.8781, 0.004865, 0.8289, 0.2412, 0.05444, 0.03584, 0.1793, 0.03372, 0.02051, 0.0794, 0.7538, 0.7294, 0.6822, 0.639, 0.02823, 0.6475, 0.2495, 0.7459, 0.05496, 0.06954, 0.08442, 0.06619, 0.01511]): _vg.add([_i], _w, 'REPLACE')
_vg = ob_ghoul.vertex_groups.new(name='Bone.003')
for _i, _w in zip([0, 1, 2, 3, 4, 5, 6, 7, 8, 9, 10, 11, 12, 13, 14, 15, 16, 17, 18, 19, 20, 21, 22, 23, 24, 25, 26, 27, 28, 29, 70, 71, 72, 163, 202, 203, 293, 319, 320, 321, 322, 323, 324, 325, 326, 335, 336, 337, 338, 339, 340, 341, 342, 343, 344, 345, 346], [0.999, 0.9134, 0.998, 0.9975, 0.9994, 0.9948, 0.999, 0.9962, 0.9992, 0.9931, 0.9344, 0.9989, 0.998, 0.9973, 0.9995, 0.9988, 0.9778, 0.9994, 0.9946, 0.9957, 0.9988, 0.9979, 0.995, 0.9998, 0.9928, 0.9883, 0.9951, 0.9943, 0.9941, 0.9918, 0.03117, 0.02557, 0.01291, 0.02093, 0.02749, 0.05509, 0.03942, 0.1728, 0.176, 0.2029, 0.3093, 0.9591, 0.3135, 0.7343, 0.1998, 0.9412, 0.9239, 0.9039, 0.9284, 0.9727, 0.9642, 0.9851, 0.9767, 0.9873, 0.9941, 0.984, 0.9912]): _vg.add([_i], _w, 'REPLACE')
_vg = ob_ghoul.vertex_groups.new(name='shoulder.r')
for _i, _w in zip([30, 37, 174, 177, 183, 201, 204, 220, 222, 294, 318], [0.005318, 0.05638, 0.07284, 0.4789, 0.04793, 0.01093, 0.006231, 0.01775, 0.1873, 0.0744, 0.06638]): _vg.add([_i], _w, 'REPLACE')
_vg = ob_ghoul.vertex_groups.new(name='upper_arm.r')
for _i, _w in zip([36, 37, 40, 174, 176, 177, 178, 183, 199, 200, 202, 203, 204, 205, 206, 207, 208, 209, 210, 211, 212, 213, 214, 215, 216, 217, 218, 219, 220, 221, 222, 223, 224, 225, 226, 227, 228, 229, 230, 231, 292, 293, 294, 311, 315, 316, 317, 318], [0.05909, 0.02304, 0.09531, 0.04989, 0.1145, 0.2931, 0.7532, 0.05711, 0.05155, 0.001946, 0.05439, 0.05397, 0.9507, 0.9744, 0.9607, 0.9657, 0.9418, 0.9677, 0.9775, 0.9607, 0.9549, 0.9222, 0.2161, 0.704, 0.8445, 0.8799, 0.9421, 0.7598, 0.9089, 0.9393, 0.7158, 0.9331, 0.4994, 0.4597, 0.04668, 0.1669, 0.2504, 0.2195, 0.4571, 0.1287, 0.977, 0.09095, 0.8646, 0.01138, 0.07537, 0.9449, 0.877, 0.7945]): _vg.add([_i], _w, 'REPLACE')
_vg = ob_ghoul.vertex_groups.new(name='forearm.r')
for _i, _w in zip([208, 212, 213, 214, 215, 216, 217, 218, 219, 224, 225, 226, 227, 228, 229, 230, 231, 232, 233, 234, 235, 236, 237, 238, 239, 240, 241, 242, 243, 244, 245, 246, 247], [0.03199, 0.03898, 0.0771, 0.7834, 0.2954, 0.1549, 0.1193, 0.05703, 0.2399, 0.5006, 0.5404, 0.9501, 0.8323, 0.7493, 0.7815, 0.5431, 0.8733, 0.9517, 0.9413, 0.5379, 0.8758, 0.9274, 0.9648, 0.9566, 0.9409, 0.02216, 0.0863, 0.03746, 0.06583, 0.08658, 0.05737, 0.03833, 0.04561]): _vg.add([_i], _w, 'REPLACE')
_vg = ob_ghoul.vertex_groups.new(name='hand.r')
for _i, _w in zip([232, 233, 234, 235, 236, 237, 238, 239, 240, 241, 242, 243, 244, 245, 246, 247, 248, 249, 250, 251, 252, 253, 254, 255, 295, 296, 297, 298, 299, 300, 301, 302], [0.03951, 0.05699, 0.4622, 0.1248, 0.07251, 0.02207, 0.03127, 0.05971, 0.9638, 0.9136, 0.9563, 0.9342, 0.9134, 0.9428, 0.9557, 0.9522, 0.9968, 0.9932, 0.9966, 0.9909, 0.9896, 0.9963, 0.9968, 0.9953, 0.9992, 0.9988, 0.9996, 0.9989, 0.9986, 0.9994, 0.9993, 0.9995]): _vg.add([_i], _w, 'REPLACE')
_vg = ob_ghoul.vertex_groups.new(name='shoulder.l')
for _i, _w in zip([30, 32, 35, 36, 37, 38, 39, 40, 49, 66, 67, 68, 70, 71, 72, 74, 75, 79, 90, 91, 92, 93, 163, 164, 177, 178, 202, 293, 311, 312, 314, 315, 317, 319, 320, 321, 322, 326], [0.04964, 0.08206, 0.06047, 0.05282, 0.1153, 0.4954, 0.4258, 0.1469, 0.07198, 0.01214, 0.01606, 0.02409, 0.1899, 0.1728, 0.1034, 0.01682, 0.01275, 0.009324, 0.04629, 0.05084, 0.2032, 0.1416, 0.3341, 0.1267, 0.004727, 0.004183, 0.08676, 0.003136, 0.5688, 0.1068, 0.1075, 0.5754, 0.05595, 0.05554, 0.0642, 0.08134, 0.02027, 0.01261]): _vg.add([_i], _w, 'REPLACE')
_vg = ob_ghoul.vertex_groups.new(name='upper_arm.l')
for _i, _w in zip([32, 35, 36, 37, 38, 39, 40, 49, 71, 72, 74, 75, 76, 77, 78, 79, 80, 81, 82, 83, 84, 85, 86, 87, 88, 89, 90, 91, 92, 93, 94, 95, 96, 97, 98, 99, 100, 101, 162, 163, 164, 311, 312, 313, 314, 315, 321], [0.04976, 0.05006, 0.0006091, 0.02463, 0.2957, 0.3439, 0.02298, 0.04253, 0.07921, 0.04477, 0.9477, 0.9451, 0.9731, 0.9713, 0.9681, 0.945, 0.9692, 0.965, 0.959, 0.9321, 0.8151, 0.8319, 0.8797, 0.9012, 0.948, 0.8591, 0.9152, 0.9144, 0.7081, 0.7777, 0.5011, 0.4637, 0.1243, 0.1974, 0.2587, 0.2241, 0.4609, 0.1543, 0.9793, 0.1163, 0.8134, 0.02496, 0.8031, 0.9474, 0.823, 0.05573, 0.007701]): _vg.add([_i], _w, 'REPLACE')
_vg = ob_ghoul.vertex_groups.new(name='forearm.l')
for _i, _w in zip([82, 83, 84, 85, 86, 87, 88, 89, 94, 95, 96, 97, 98, 99, 100, 101, 102, 103, 104, 105, 106, 107, 108, 109, 110, 111, 112, 113, 114, 115, 116, 117], [0.03029, 0.06622, 0.1845, 0.1672, 0.1185, 0.09766, 0.0509, 0.1403, 0.4988, 0.5362, 0.8754, 0.8017, 0.7407, 0.7755, 0.5389, 0.8454, 0.9718, 0.9632, 0.9871, 0.9778, 0.966, 0.9828, 0.9747, 0.989, 0.00819, 0.09116, 0.07013, 0.08517, 0.09927, 0.06459, 0.04079, 0.06121]): _vg.add([_i], _w, 'REPLACE')
_vg = ob_ghoul.vertex_groups.new(name='hand.l')
for _i, _w in zip([102, 103, 106, 110, 111, 112, 113, 114, 115, 116, 117, 118, 119, 120, 121, 122, 123, 124, 125, 165, 166, 167, 168, 169, 170, 171, 172], [0.001687, 0.02093, 0.01735, 0.9708, 0.9088, 0.9299, 0.9148, 0.9007, 0.9355, 0.9545, 0.9388, 0.9979, 0.9941, 0.994, 0.989, 0.9896, 0.9964, 0.9974, 0.9942, 0.9995, 0.999, 0.9993, 0.9988, 0.9987, 0.9995, 0.9996, 0.9994]): _vg.add([_i], _w, 'REPLACE')
_vg = ob_ghoul.vertex_groups.new(name='hip.r')
for _i, _w in zip([33, 41, 173, 175, 179, 190, 191, 192, 193, 194, 195, 196, 197, 198, 327, 328, 329, 330, 331, 332, 333, 334], [0.01628, 0.009432, 0.08461, 0.07565, 0.03585, 0.04204, 0.01048, 0.04045, 0.09311, 0.1061, 0.09821, 0.1985, 0.3077, 0.2135, 0.08354, 0.01771, 0.1087, 0.7508, 0.01108, 0.09367, 0.1168, 0.8501]): _vg.add([_i], _w, 'REPLACE')
_vg = ob_ghoul.vertex_groups.new(name='upper_leg.r')
for _i, _w in zip([43, 44, 45, 46, 173, 175, 179, 180, 181, 182, 184, 185, 186, 187, 188, 189, 190, 191, 192, 193, 194, 195, 196, 197, 198, 256, 257, 258, 259, 260, 261, 262, 263, 264, 265, 266, 267], [0.006808, 0.2947, 0.02431, 0.2794, 0.8831, 0.8756, 0.9314, 0.9047, 0.8574, 0.8698, 0.9031, 0.8843, 0.9123, 0.889, 0.8758, 0.8969, 0.07717, 0.05277, 0.07378, 0.2044, 0.186, 0.2005, 0.4779, 0.493, 0.4736, 0.9766, 0.9732, 0.963, 0.9755, 0.9662, 0.9815, 0.1442, 0.1635, 0.1257, 0.1499, 0.1801, 0.1145]): _vg.add([_i], _w, 'REPLACE')
_vg = ob_ghoul.vertex_groups.new(name='lower_leg.r')
for _i, _w in zip([184, 185, 186, 187, 188, 189, 262, 263, 264, 265, 266, 267, 268, 269, 270, 271, 272, 273, 274, 275, 276, 277, 278, 279, 280, 281, 282, 283, 284, 285, 286, 287, 288, 289, 290, 291, 307, 308, 309, 310], [0.09621, 0.1145, 0.08708, 0.1105, 0.1232, 0.1026, 0.8557, 0.8363, 0.8742, 0.85, 0.8197, 0.8855, 0.9958, 0.9944, 0.9954, 0.997, 0.995, 0.9995, 0.9915, 0.9857, 0.9679, 0.9984, 0.9948, 0.9995, 0.9017, 0.8654, 0.3128, 0.9796, 0.9608, 0.9929, 0.5489, 0.5702, 0.5153, 0.5518, 0.5581, 0.5751, 0.5925, 0.6034, 0.531, 0.5037]): _vg.add([_i], _w, 'REPLACE')
_vg = ob_ghoul.vertex_groups.new(name='hip.r.003')
for _i, _w in zip([276, 280, 281, 282, 284, 286, 287, 288, 289, 290, 291, 307, 308, 309, 310], [0.01407, 0.09826, 0.1346, 0.6872, 0.02841, 0.4511, 0.4298, 0.4847, 0.4482, 0.4419, 0.4249, 0.4075, 0.3966, 0.469, 0.4963]): _vg.add([_i], _w, 'REPLACE')
_vg = ob_ghoul.vertex_groups.new(name='hip.l')
for _i, _w in zip([31, 33, 34, 41, 42, 43, 44, 45, 46, 47, 48, 56, 57, 58, 59, 60, 61, 62, 63, 64, 180, 181, 182, 327, 328, 329, 330, 331, 332, 333, 334], [0.09525, 0.05301, 0.09797, 0.0407, 0.0516, 0.03983, 0.1896, 0.07143, 0.2157, 0.1066, 0.9933, 0.05727, 0.02778, 0.05515, 0.1153, 0.1199, 0.1093, 0.2272, 0.3232, 0.2254, 0.01512, 0.05342, 0.1137, 0.8166, 0.1481, 0.02053, 0.1174, 0.1227, 0.8066, 0.003815, 0.06991]): _vg.add([_i], _w, 'REPLACE')
_vg = ob_ghoul.vertex_groups.new(name='upper_leg.l')
for _i, _w in zip([31, 34, 42, 43, 44, 45, 46, 47, 50, 51, 52, 53, 54, 55, 56, 57, 58, 59, 60, 61, 62, 63, 64, 126, 127, 128, 129, 130, 131, 132, 133, 134, 135, 136, 137, 180, 181], [0.8813, 0.8711, 0.9251, 0.909, 0.2951, 0.8592, 0.2784, 0.8818, 0.9096, 0.8897, 0.931, 0.8805, 0.8685, 0.8732, 0.08038, 0.06117, 0.07911, 0.217, 0.1967, 0.2077, 0.4724, 0.4934, 0.4736, 0.9778, 0.9725, 0.9638, 0.9781, 0.965, 0.9795, 0.1291, 0.1511, 0.09662, 0.1613, 0.1896, 0.1582, 0.009505, 0.02497]): _vg.add([_i], _w, 'REPLACE')
_vg = ob_ghoul.vertex_groups.new(name='lower_leg.l')
for _i, _w in zip([50, 51, 52, 53, 54, 55, 132, 133, 134, 135, 136, 137, 138, 139, 140, 141, 142, 143, 144, 145, 146, 147, 148, 149, 150, 151, 152, 153, 154, 155, 156, 157, 158, 159, 160, 161, 303, 304, 305, 306], [0.08972, 0.1091, 0.06847, 0.1189, 0.1305, 0.1263, 0.8708, 0.8487, 0.9033, 0.8386, 0.8102, 0.8417, 0.9974, 0.996, 0.9977, 0.9974, 0.9956, 0.9985, 1.0, 0.9999, 1.0, 1.0, 0.9999, 1.0, 1.0, 1.0, 1.0, 1.0, 1.0, 1.0, 1.0, 1.0, 1.0, 1.0, 1.0, 1.0, 1.0, 1.0, 1.0, 1.0]): _vg.add([_i], _w, 'REPLACE')
_m = ob_ghoul.modifiers.new('Armature', 'ARMATURE')
_m.object = ob_armature
ob_armature.location = (0.4988, 0.4725, 0.01313)
ob_armature.show_in_front = True

# ---- collection membership
scene.collection.objects.link(ob_empty)
scene.collection.objects.link(ob_ghoul)
scene.collection.objects.link(ob_armature)

# ---- scene / render settings (as saved in the file)
scene.frame_start = 1; scene.frame_end = 100; scene.frame_set(35)
scene.render.engine = 'BLENDER_EEVEE_NEXT'
scene.cycles.sampling_pattern = 'TABULATED_SOBOL'
scene.eevee.ray_tracing_options.trace_max_roughness = 0.0
bpy.context.view_layer.update()

# ---- added for rendering (the .blend has no active camera and no usable light): camera, sun
cam_auto = bpy.data.cameras.new('AutoCamera')
cam_auto.lens = 50.0
cam_auto.sensor_width = 36.0
cam_auto.clip_end = 1000.0
ob_auto_camera = bpy.data.objects.new('AutoCamera', cam_auto)
scene.collection.objects.link(ob_auto_camera)
ob_auto_camera.location = (5.67779, -6.7428, 6.79484)
ob_auto_camera.rotation_euler = (1.09748, -7.21219e-08, 0.694738)
scene.camera = ob_auto_camera
light_auto_sun = bpy.data.lights.new('AutoSun', 'SUN')
light_auto_sun.energy = 3.0
light_auto_sun.angle = 0.0523599
ob_auto_sun = bpy.data.objects.new('AutoSun', light_auto_sun)
scene.collection.objects.link(ob_auto_sun)
ob_auto_sun.rotation_euler = (0.872665, 0.174533, 0.523599)
bpy.context.view_layer.update()
